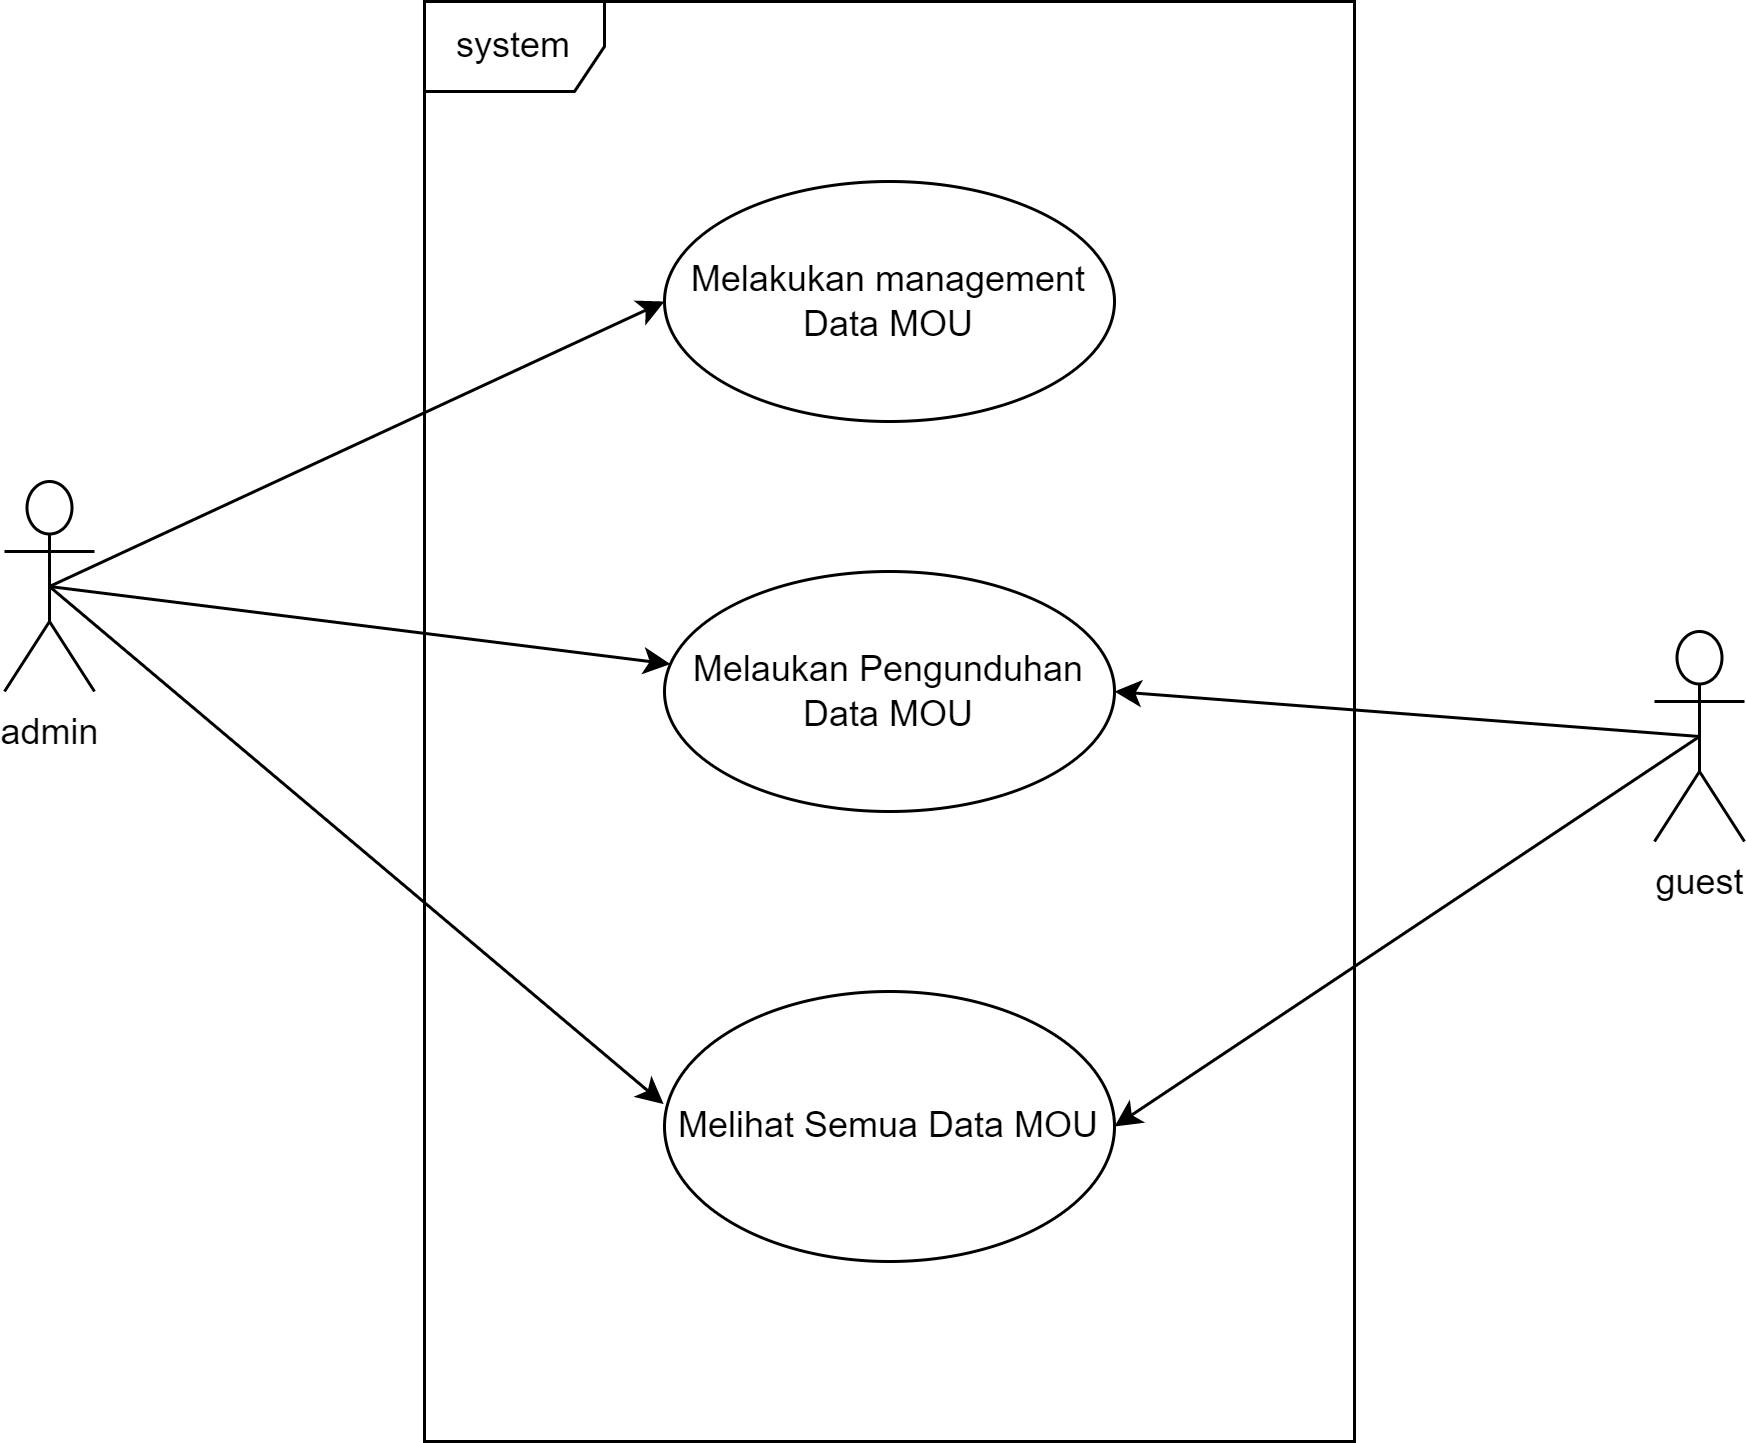

The diagram above was exported from draw.io. Its source (the exported page's mxGraphModel, read from the mxfile embedded in the PNG):
<mxGraphModel dx="880" dy="465" grid="1" gridSize="10" guides="1" tooltips="1" connect="1" arrows="1" fold="1" page="1" pageScale="1" pageWidth="1169" pageHeight="827" math="0" shadow="0">
  <root>
    <mxCell id="0" />
    <mxCell id="1" parent="0" />
    <mxCell id="JB4iNVe2j8haC65je6Dc-9" style="rounded=0;orthogonalLoop=1;jettySize=auto;html=1;exitX=0.5;exitY=0.5;exitDx=0;exitDy=0;exitPerimeter=0;entryX=0;entryY=0.5;entryDx=0;entryDy=0;" parent="1" source="JB4iNVe2j8haC65je6Dc-1" target="JB4iNVe2j8haC65je6Dc-3" edge="1">
      <mxGeometry relative="1" as="geometry" />
    </mxCell>
    <mxCell id="JB4iNVe2j8haC65je6Dc-10" style="rounded=0;orthogonalLoop=1;jettySize=auto;html=1;exitX=0.5;exitY=0.5;exitDx=0;exitDy=0;exitPerimeter=0;" parent="1" source="JB4iNVe2j8haC65je6Dc-1" target="JB4iNVe2j8haC65je6Dc-4" edge="1">
      <mxGeometry relative="1" as="geometry" />
    </mxCell>
    <mxCell id="JB4iNVe2j8haC65je6Dc-11" style="rounded=0;orthogonalLoop=1;jettySize=auto;html=1;exitX=0.5;exitY=0.5;exitDx=0;exitDy=0;exitPerimeter=0;entryX=-0.002;entryY=0.417;entryDx=0;entryDy=0;entryPerimeter=0;" parent="1" source="JB4iNVe2j8haC65je6Dc-1" target="JB4iNVe2j8haC65je6Dc-5" edge="1">
      <mxGeometry relative="1" as="geometry" />
    </mxCell>
    <mxCell id="JB4iNVe2j8haC65je6Dc-1" value="admin" style="shape=umlActor;verticalLabelPosition=bottom;verticalAlign=top;html=1;outlineConnect=0;" parent="1" vertex="1">
      <mxGeometry x="170" y="210" width="30" height="70" as="geometry" />
    </mxCell>
    <mxCell id="JB4iNVe2j8haC65je6Dc-12" style="rounded=0;orthogonalLoop=1;jettySize=auto;html=1;exitX=0.5;exitY=0.5;exitDx=0;exitDy=0;exitPerimeter=0;entryX=1;entryY=0.5;entryDx=0;entryDy=0;" parent="1" source="JB4iNVe2j8haC65je6Dc-2" target="JB4iNVe2j8haC65je6Dc-4" edge="1">
      <mxGeometry relative="1" as="geometry" />
    </mxCell>
    <mxCell id="JB4iNVe2j8haC65je6Dc-13" style="rounded=0;orthogonalLoop=1;jettySize=auto;html=1;exitX=0.5;exitY=0.5;exitDx=0;exitDy=0;exitPerimeter=0;entryX=1;entryY=0.5;entryDx=0;entryDy=0;" parent="1" source="JB4iNVe2j8haC65je6Dc-2" target="JB4iNVe2j8haC65je6Dc-5" edge="1">
      <mxGeometry relative="1" as="geometry" />
    </mxCell>
    <mxCell id="JB4iNVe2j8haC65je6Dc-2" value="guest" style="shape=umlActor;verticalLabelPosition=bottom;verticalAlign=top;html=1;outlineConnect=0;" parent="1" vertex="1">
      <mxGeometry x="720" y="260" width="30" height="70" as="geometry" />
    </mxCell>
    <mxCell id="JB4iNVe2j8haC65je6Dc-3" value="Melakukan management Data MOU" style="ellipse;whiteSpace=wrap;html=1;" parent="1" vertex="1">
      <mxGeometry x="390" y="110" width="150" height="80" as="geometry" />
    </mxCell>
    <mxCell id="JB4iNVe2j8haC65je6Dc-4" value="Melaukan Pengunduhan Data MOU" style="ellipse;whiteSpace=wrap;html=1;" parent="1" vertex="1">
      <mxGeometry x="390" y="240" width="150" height="80" as="geometry" />
    </mxCell>
    <mxCell id="JB4iNVe2j8haC65je6Dc-5" value="Melihat Semua Data MOU" style="ellipse;whiteSpace=wrap;html=1;" parent="1" vertex="1">
      <mxGeometry x="390" y="380" width="150" height="90" as="geometry" />
    </mxCell>
    <mxCell id="JB4iNVe2j8haC65je6Dc-14" value="system" style="shape=umlFrame;whiteSpace=wrap;html=1;pointerEvents=0;" parent="1" vertex="1">
      <mxGeometry x="310" y="50" width="310" height="480" as="geometry" />
    </mxCell>
  </root>
</mxGraphModel>